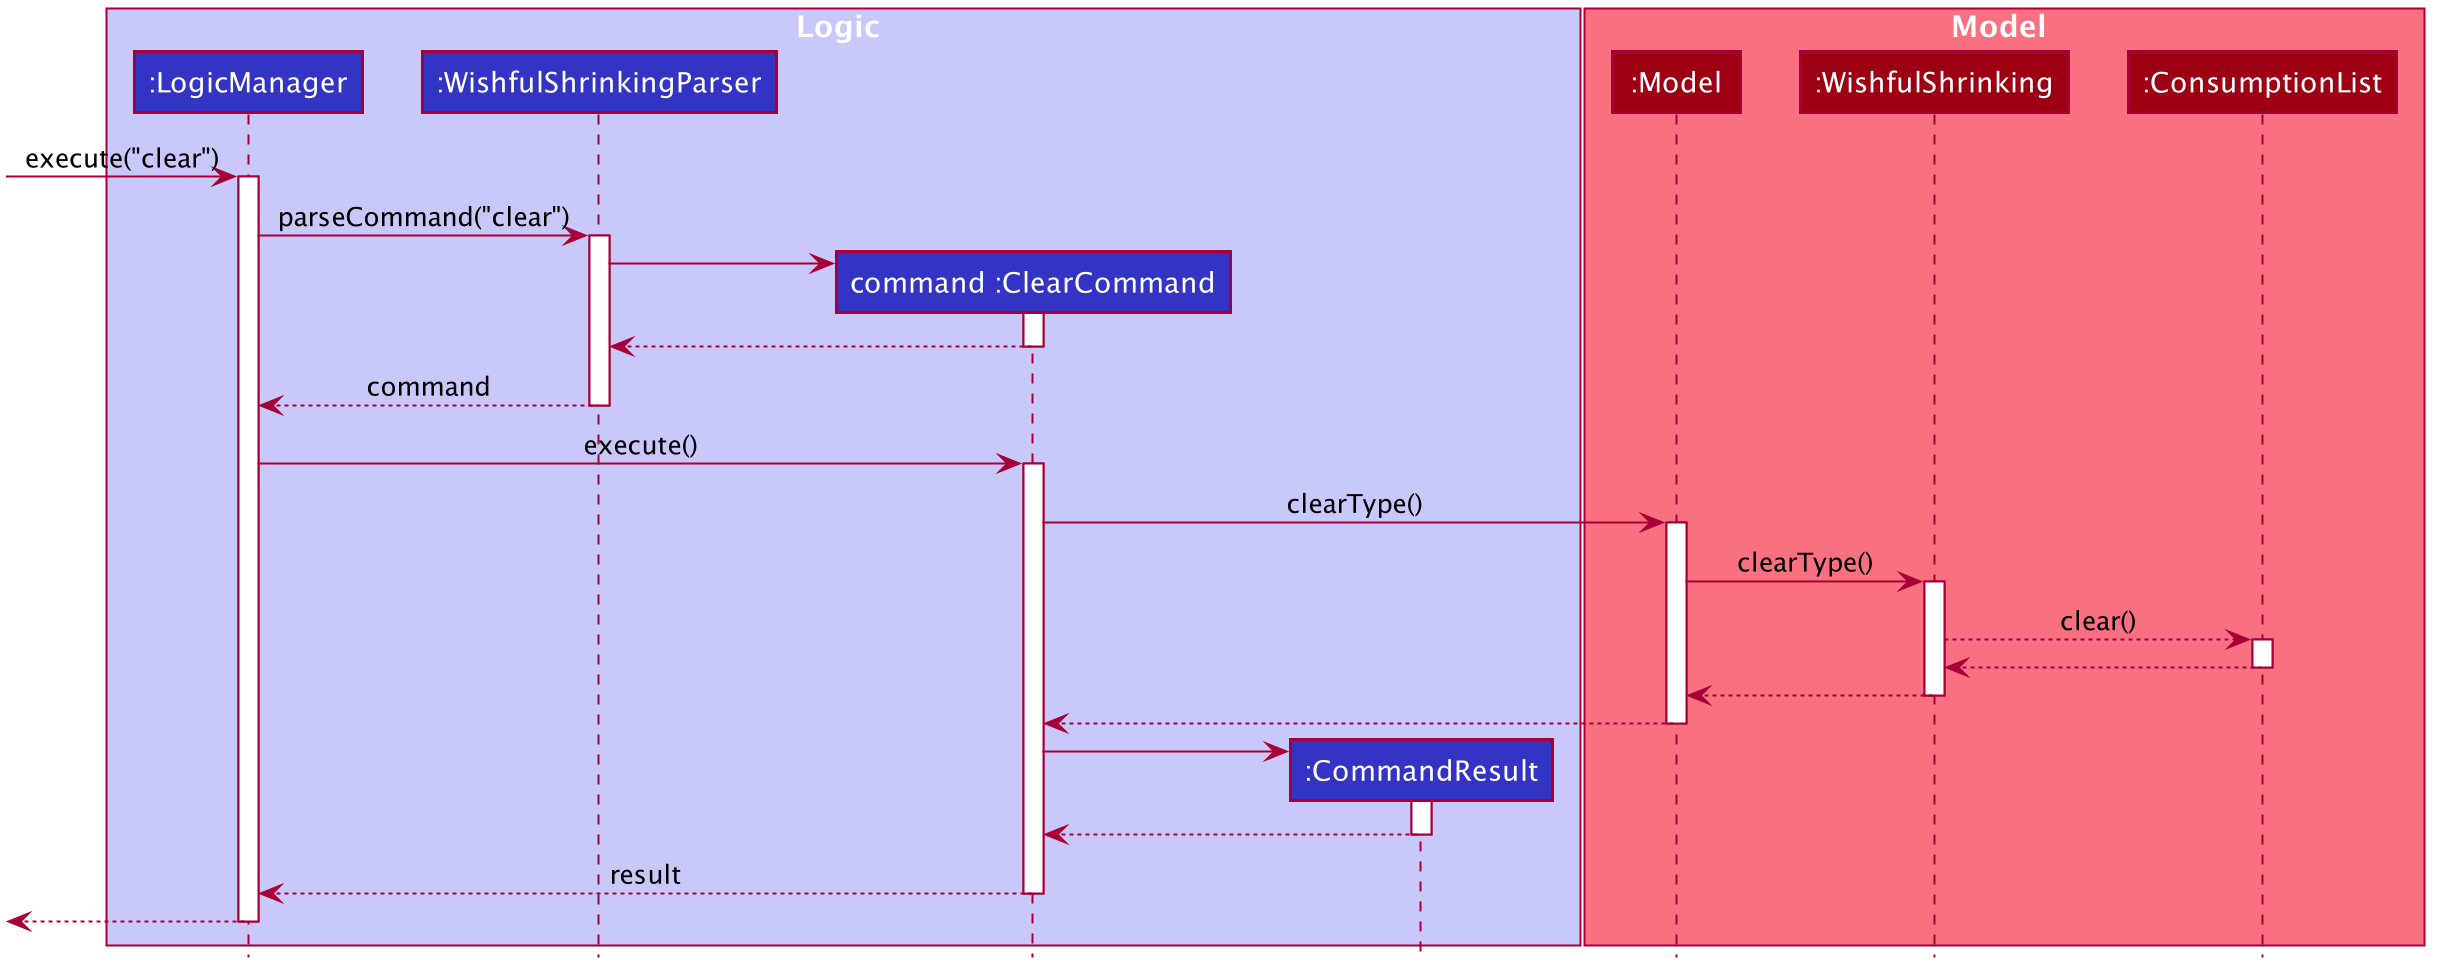

The diagram above was rendered by PlantUML. Its source (embedded in the PNG):
@startuml








skinparam BackgroundColor #FFFFFFF

skinparam Shadowing false

skinparam Class {
    FontColor #FFFFFF
    BorderThickness 1
    BorderColor #FFFFFF
    StereotypeFontColor #FFFFFF
    FontName Arial
}

skinparam Actor {
    BorderColor #000000
    Color #000000
    FontName Arial
}

skinparam Sequence {
    MessageAlign center
    BoxFontSize 15
    BoxPadding 0
    BoxFontColor #FFFFFF
    FontName Arial
}

skinparam Participant {
    FontColor #FFFFFFF
    Padding 20
}

skinparam MinClassWidth 50
skinparam ParticipantPadding 10
skinparam Shadowing false
skinparam DefaultTextAlignment center
skinparam packageStyle Rectangle

hide footbox
hide members
hide circle

box Logic #C8C8FA
participant ":LogicManager" as LogicManager #3333C4
participant ":WishfulShrinkingParser" as WishfulShrinkingParser #3333C4
participant "command :ClearCommand" as ClearCommand #3333C4
participant ":CommandResult" as CommandResult #3333C4
end box

box Model #F97181
participant ":Model" as Model #9D0012
participant ":WishfulShrinking" as WishfulShrinking #9D0012
participant ":ConsumptionList" as ConsumptionList #9D0012
end box

[-> LogicManager : execute("clear")
activate LogicManager

LogicManager -> WishfulShrinkingParser : parseCommand("clear")
activate WishfulShrinkingParser

create ClearCommand
WishfulShrinkingParser -> ClearCommand
activate ClearCommand

ClearCommand --> WishfulShrinkingParser
deactivate ClearCommand

WishfulShrinkingParser --> LogicManager : command
deactivate WishfulShrinkingParser

LogicManager -> ClearCommand : execute()
activate ClearCommand

ClearCommand -> Model : clearType()
activate Model

Model -> WishfulShrinking : clearType()
activate WishfulShrinking

WishfulShrinking --> ConsumptionList: clear()
activate ConsumptionList

ConsumptionList --> WishfulShrinking
deactivate ConsumptionList

WishfulShrinking --> Model
deactivate WishfulShrinking

Model --> ClearCommand
deactivate Model

create CommandResult
ClearCommand -> CommandResult
activate CommandResult

CommandResult --> ClearCommand
deactivate CommandResult

ClearCommand --> LogicManager : result
deactivate ClearCommand

[<--LogicManager
deactivate LogicManager
@enduml